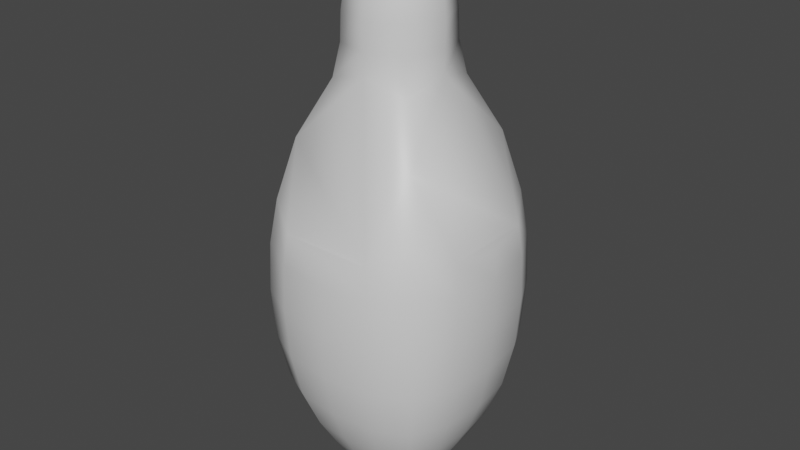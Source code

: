 # Source: BowlingPin.blend  (saved by Blender 2.90.8; exported with 4.5.12 LTS)
import bpy
from mathutils import Matrix  # noqa: F401  (used for matrix-valued properties, if any)

bpy.ops.wm.read_factory_settings(use_empty=True)
scene = bpy.context.scene
scene.name = 'Scene'

# ---- collections
col_collection = bpy.data.collections.new('Collection'); scene.collection.children.link(col_collection)

# ---- materials (node trees are filled in below, after node groups)
mat_material = bpy.data.materials.new('Material')
mat_material.alpha_threshold = 0.0
mat_material.use_transparent_shadow = False
mat_material.line_color = (0.0, 0.0, 0.0, 1.0)

# ---- material node trees
mat_material.use_nodes = True; mat_material.node_tree.nodes.clear()
_N = mat_material.node_tree.nodes; _L = mat_material.node_tree.links
n0 = _N.new('ShaderNodeOutputMaterial'); n0.name = 'Material Output'; n0.location = (300, 300)
n1 = _N.new('ShaderNodeBsdfPrincipled'); n1.name = 'Principled BSDF'; n1.location = (10, 300)
n1.distribution = 'GGX'
n1.subsurface_method = 'BURLEY'
n1.inputs[2].default_value = 0.4
n1.inputs[3].default_value = 1.45
n1.inputs[27].default_value = (0.0, 0.0, 0.0, 1.0)
n1.inputs[28].default_value = 1.0
_L.new(n1.outputs[0], n0.inputs[0])
n0.is_active_output = True

# ---- world
world_world = bpy.data.worlds.new('World'); scene.world = world_world
world_world.use_nodes = True; world_world.node_tree.nodes.clear()
_N = world_world.node_tree.nodes; _L = world_world.node_tree.links
n0 = _N.new('ShaderNodeOutputWorld'); n0.name = 'World Output'; n0.location = (300, 300)
n1 = _N.new('ShaderNodeBackground'); n1.name = 'Background'; n1.location = (10, 300)
n1.inputs[0].default_value = (0.05088, 0.05088, 0.05088, 1.0)
_L.new(n1.outputs[0], n0.inputs[0])
n0.is_active_output = True
world_world.color = (0.05088, 0.05088, 0.05088)
world_world.use_sun_shadow = False
world_world.sun_shadow_jitter_overblur = 0.0

# ---- meshes
me_cube = bpy.data.meshes.new('Cube')
me_cube.from_pydata([(0.7369, 0.7369, 0.8747), (0.7123, 0.7123, -0.9129), (0.7369, -0.7369, 0.8747), (0.7123, -0.7123, -0.9129), (-0.7369, 0.7369, 0.8747), (-0.7123, 0.7123, -0.9129), (-0.7369, -0.7369, 0.8747), (-0.7123, -0.7123, -0.9129), (0.3849, 0.3849, 1.936), (0.3849, -0.3849, 1.936), (-0.3849, 0.3849, 1.936), (-0.3849, -0.3849, 1.936), (0.3297, 0.3297, 2.488), (0.3297, -0.3297, 2.488), (-0.3297, 0.3297, 2.488), (-0.3297, -0.3297, 2.488), (0.2536, 0.2536, 2.922), (0.2536, -0.2536, 2.922), (-0.2536, 0.2536, 2.922), (-0.2536, -0.2536, 2.922), (0.1336, 0.1336, 3.123), (0.1336, -0.1336, 3.123), (-0.1336, 0.1336, 3.123), (-0.1336, -0.1336, 3.123), (-0.9024, 0.0, -0.913), (0.0, 0.9024, -0.913), (0.8075, 0.8075, -0.00299), (-0.8075, -0.8075, -0.00299), (0.8075, -0.8075, -0.00299), (-0.8075, 0.8075, -0.00299), (0.0, -0.9893, 0.6747), (0.9893, 0.0, 0.6747), (0.0, -0.9024, -0.913), (-0.9893, 0.0, 0.6747), (0.0, 0.9893, 0.6747), (0.9024, 0.0, -0.913), (0.0, 1.026, -0.0105), (1.026, 0.0, -0.0105), (0.3312, 0.3312, -1.818), (-1.026, 0.0, -0.0105), (0.0, -1.026, -0.0105), (0.4839, 0.4839, -1.535), (0.4839, -0.4839, -1.535), (-0.4839, 0.4839, -1.535), (-0.4839, -0.4839, -1.535), (-0.6119, 0.0, -1.535), (0.0, 0.6119, -1.535), (0.0, -0.6119, -1.535), (0.6119, 0.0, -1.535), (0.2473, 0.2473, -1.934), (0.3312, -0.3312, -1.818), (-0.3312, 0.3312, -1.818), (-0.3312, -0.3312, -1.818), (-0.4189, 9.313e-10, -1.818), (0.0, 0.4189, -1.818), (-2.794e-09, -0.4189, -1.818), (0.4189, -1.863e-09, -1.818), (0.2047, 0.2047, -1.981), (0.2473, -0.2473, -1.934), (-0.2473, 0.2473, -1.934), (-0.2473, -0.2473, -1.934), (-0.3111, 0.0, -1.934), (1.863e-09, 0.3111, -1.934), (1.863e-09, -0.3111, -1.934), (0.3111, 0.0, -1.934), (0.2047, -0.2047, -1.981), (-0.2047, 0.2047, -1.981), (-0.2047, -0.2047, -1.981), (-0.2241, 0.0, -1.984), (2.678e-09, 0.2241, -1.984), (1.863e-09, -0.2241, -1.984), (0.2241, 2.503e-09, -1.984), (4.657e-10, 6.403e-10, -1.994), (-0.8641, -0.4049, -0.913), (-0.4049, 0.8641, -0.913), (0.783, 0.783, -0.4777), (-0.7914, -0.7914, 0.4599), (0.783, -0.783, -0.4777), (-0.783, 0.783, -0.4777), (-0.4257, -0.9349, 0.7139), (0.9349, -0.4257, 0.7139), (0.4049, -0.8641, -0.913), (-0.9349, 0.4257, 0.7139), (0.4257, 0.9349, 0.7139), (0.8641, 0.4049, -0.913), (0.0, -0.4501, 2.038), (0.4501, 1.242e-09, 2.038), (-0.4501, 0.0, 2.038), (-1.242e-09, 0.4501, 2.038), (0.6079, -0.6079, 1.43), (-0.6079, -0.6079, 1.43), (-0.6079, 0.6079, 1.43), (0.6079, 0.6079, 1.43), (0.0, -0.4553, 2.491), (0.4553, 0.0, 2.491), (-0.4553, 0.0, 2.491), (0.0, 0.4553, 2.491), (-0.337, 0.337, 2.229), (0.337, 0.337, 2.229), (0.337, -0.337, 2.229), (-0.337, -0.337, 2.229), (0.0, -0.3508, 2.923), (0.3508, 3.725e-09, 2.923), (-0.3508, 0.0, 2.923), (3.725e-09, 0.3508, 2.923), (-0.3042, -0.3042, 2.726), (-0.3042, 0.3042, 2.726), (0.3042, -0.3042, 2.726), (0.3042, 0.3042, 2.726), (0.0, -0.1519, 3.13), (0.1519, 0.0, 3.13), (-0.1519, 0.0, 3.13), (0.0, 0.1519, 3.13), (0.191, -0.191, 3.056), (-0.191, -0.191, 3.056), (-0.191, 0.191, 3.056), (0.191, 0.191, 3.056), (-0.8641, 0.4049, -0.913), (0.4049, 0.8641, -0.913), (0.7914, 0.7914, 0.4599), (-0.783, -0.783, -0.4777), (0.7914, -0.7914, 0.4599), (-0.7914, 0.7914, 0.4599), (0.4257, -0.9349, 0.7139), (0.9349, 0.4257, 0.7139), (-0.4049, -0.8641, -0.913), (-0.9349, -0.4257, 0.7139), (-0.4257, 0.9349, 0.7139), (0.8641, -0.4049, -0.913), (0.4593, 0.9815, -0.008311), (-0.4593, 0.9815, -0.008311), (0.0, 0.9924, -0.4786), (0.0, 1.017, 0.4166), (0.9815, -0.4593, -0.008311), (0.9815, 0.4593, -0.008311), (0.9924, 0.0, -0.4786), (1.017, 0.0, 0.4166), (-0.7604, 0.0, -1.27), (-0.6007, 0.6007, -1.27), (0.7604, 0.0, -1.27), (0.6007, -0.6007, -1.27), (-0.9815, 0.4593, -0.008311), (-0.9815, -0.4593, -0.008311), (-0.9924, 0.0, -0.4786), (-1.017, 0.0, 0.4166), (-0.4593, -0.9815, -0.008311), (0.4593, -0.9815, -0.008311), (0.0, -0.9924, -0.4786), (0.0, -1.017, 0.4166), (-0.5863, -0.2752, -1.535), (-0.2752, 0.5863, -1.535), (0.2752, -0.5863, -1.535), (0.5863, 0.2752, -1.535), (-0.5863, 0.2752, -1.535), (0.2752, 0.5863, -1.535), (-0.2752, -0.5863, -1.535), (0.5863, -0.2752, -1.535), (0.0, 0.4991, -1.709), (0.3947, 0.3947, -1.709), (0.4991, 0.0, -1.709), (0.3947, -0.3947, -1.709), (-0.6007, -0.6007, -1.27), (0.6007, 0.6007, -1.27), (0.0, 0.7604, -1.27), (0.0, -0.7604, -1.27), (-0.4014, -0.1883, -1.818), (-0.1883, 0.4014, -1.818), (0.1883, -0.4014, -1.818), (0.4014, 0.1883, -1.818), (-0.4014, 0.1883, -1.818), (0.1883, 0.4014, -1.818), (-0.1883, -0.4014, -1.818), (0.4014, -0.1883, -1.818), (-0.2825, -0.2825, -1.888), (-0.3571, 0.0, -1.888), (0.2825, -0.2825, -1.888), (0.0, -0.3571, -1.888), (-0.3947, 0.3947, -1.709), (-0.3947, -0.3947, -1.709), (0.0, -0.4991, -1.709), (-0.4991, 0.0, -1.709), (-0.2984, -0.141, -1.934), (-0.141, 0.2984, -1.934), (0.141, -0.2984, -1.934), (0.2984, 0.141, -1.934), (-0.2984, 0.141, -1.934), (0.141, 0.2984, -1.934), (-0.141, -0.2984, -1.934), (0.2984, -0.141, -1.934), (-0.276, 1.863e-09, -1.965), (-0.225, 0.225, -1.965), (3.492e-09, -0.276, -1.965), (-0.225, -0.225, -1.965), (0.3571, 0.0, -1.888), (0.2825, 0.2825, -1.888), (0.0, 0.3571, -1.888), (-0.2825, 0.2825, -1.888), (-0.2198, -0.1242, -1.983), (-0.1242, 0.2198, -1.983), (0.1242, -0.2198, -1.983), (0.2198, 0.1242, -1.983), (-0.2198, 0.1242, -1.983), (0.1242, 0.2198, -1.983), (-0.1242, -0.2198, -1.983), (0.2198, -0.1242, -1.983), (2.328e-10, -0.1276, -1.992), (2.328e-10, 0.1276, -1.992), (-0.1276, 2.328e-10, -1.992), (0.1276, 1.63e-09, -1.992), (0.225, -0.225, -1.965), (0.276, 0.0, -1.965), (0.225, 0.225, -1.965), (3.492e-09, 0.276, -1.965), (-0.1301, 0.266, -1.965), (0.266, 0.1301, -1.965), (0.1301, 0.266, -1.965), (0.266, -0.1301, -1.965), (0.1266, 0.1266, -1.99), (-0.1266, 0.1266, -1.99), (-0.1266, -0.1266, -1.99), (0.1266, -0.1266, -1.99), (-0.3422, 0.1607, -1.888), (-0.1607, -0.3422, -1.888), (-0.1607, 0.3422, -1.888), (0.3422, 0.1607, -1.888), (-0.1301, -0.266, -1.965), (-0.266, 0.1301, -1.965), (0.1301, -0.266, -1.965), (-0.266, -0.1301, -1.965), (-0.4782, -0.2244, -1.709), (0.2244, -0.4782, -1.709), (-0.4782, 0.2244, -1.709), (-0.2244, -0.4782, -1.709), (0.1607, -0.3422, -1.888), (-0.3422, -0.1607, -1.888), (0.3422, -0.1607, -1.888), (0.1607, 0.3422, -1.888), (0.3415, -0.7284, -1.27), (-0.3415, -0.7284, -1.27), (-0.3415, 0.7284, -1.27), (0.3415, 0.7284, -1.27), (0.4782, -0.2244, -1.709), (0.2244, 0.4782, -1.709), (0.4782, 0.2244, -1.709), (-0.2244, 0.4782, -1.709), (0.4509, -0.9698, 0.4283), (0.4452, -0.9501, -0.4784), (-0.4452, -0.9501, -0.4784), (-0.9698, -0.4509, 0.4283), (-0.9501, -0.4452, -0.4784), (-0.9501, 0.4452, -0.4784), (0.7284, -0.3415, -1.27), (-0.7284, 0.3415, -1.27), (-0.7284, -0.3415, -1.27), (0.9698, 0.4509, 0.4283), (0.9501, 0.4452, -0.4784), (0.9501, -0.4452, -0.4784), (-0.4509, 0.9698, 0.4283), (-0.4452, 0.9501, -0.4784), (0.4452, 0.9501, -0.4784), (-0.2582, 0.0, 3.058), (0.2582, 0.0, 3.058), (0.0, 0.2582, 3.058), (0.0, 0.0, 3.147), (0.4219, 0.0, 2.726), (0.0, 0.4219, 2.726), (0.0, -0.4219, 2.726), (0.0, -0.2582, 3.058), (0.0, -0.4525, 2.246), (-0.4525, 0.0, 2.246), (0.4525, 0.0, 2.246), (-0.4219, 0.0, 2.726), (0.0, 0.4525, 2.246), (0.4509, 0.9698, 0.4283), (0.9698, -0.4509, 0.4283), (0.7284, 0.3415, -1.27), (-0.9698, 0.4509, 0.4283), (-0.4509, -0.9698, 0.4283)], [], [(6, 79, 30, 123, 2, 89, 9, 85, 11, 90), (277, 79, 6, 76), (276, 82, 4, 122), (275, 139, 48, 152), (274, 80, 2, 121), (273, 83, 0, 119), (272, 97, 14, 96), (4, 82, 33, 126, 6, 90, 11, 87, 10, 91), (2, 80, 31, 124, 0, 92, 8, 86, 9, 89), (0, 83, 34, 127, 4, 91, 10, 88, 8, 92), (271, 105, 19, 103), (270, 98, 12, 94), (269, 100, 15, 95), (268, 99, 13, 93), (267, 113, 21, 109), (266, 107, 17, 101), (265, 106, 18, 104), (264, 108, 16, 102), (263, 111, 23, 109), (262, 115, 22, 112), (261, 116, 20, 110), (260, 114, 23, 111), (259, 129, 26, 75), (258, 130, 36, 131), (257, 127, 34, 132), (256, 133, 28, 77), (255, 134, 37, 135), (254, 124, 31, 136), (253, 137, 45, 149), (252, 138, 43, 153), (251, 140, 42, 156), (250, 141, 29, 78), (249, 142, 39, 143), (248, 126, 33, 144), (247, 145, 27, 120), (246, 146, 40, 147), (245, 123, 30, 148), (244, 157, 54, 166), (243, 159, 56, 168), (242, 158, 38, 170), (241, 160, 50, 172), (240, 162, 41, 154), (239, 163, 46, 150), (238, 161, 44, 155), (237, 164, 47, 151), (236, 194, 49, 186), (235, 175, 58, 188), (234, 174, 61, 181), (233, 176, 63, 183), (232, 178, 52, 171), (231, 177, 51, 169), (230, 179, 55, 167), (229, 180, 53, 165), (228, 189, 68, 197), (227, 191, 70, 199), (226, 190, 66, 201), (225, 192, 67, 203), (224, 193, 64, 184), (223, 195, 62, 182), (222, 173, 60, 187), (221, 196, 59, 185), (220, 204, 65, 199), (219, 205, 70, 203), (218, 206, 72, 207), (217, 200, 71, 208), (216, 209, 65, 204), (215, 211, 57, 202), (214, 210, 71, 200), (213, 212, 69, 198), (190, 213, 198, 66), (59, 182, 213, 190), (182, 62, 212, 213), (211, 214, 200, 57), (49, 184, 214, 211), (184, 64, 210, 214), (212, 215, 202, 69), (62, 186, 215, 212), (186, 49, 211, 215), (210, 216, 204, 71), (64, 188, 216, 210), (188, 58, 209, 216), (206, 217, 208, 72), (69, 202, 217, 206), (202, 57, 200, 217), (201, 218, 207, 68), (66, 198, 218, 201), (198, 69, 206, 218), (197, 219, 203, 67), (68, 207, 219, 197), (207, 72, 205, 219), (205, 220, 199, 70), (72, 208, 220, 205), (208, 71, 204, 220), (174, 221, 185, 61), (53, 169, 221, 174), (169, 51, 196, 221), (176, 222, 187, 63), (55, 171, 222, 176), (171, 52, 173, 222), (196, 223, 182, 59), (51, 166, 223, 196), (166, 54, 195, 223), (194, 224, 184, 49), (38, 168, 224, 194), (168, 56, 193, 224), (191, 225, 203, 70), (63, 187, 225, 191), (187, 60, 192, 225), (189, 226, 201, 68), (61, 185, 226, 189), (185, 59, 190, 226), (209, 227, 199, 65), (58, 183, 227, 209), (183, 63, 191, 227), (192, 228, 197, 67), (60, 181, 228, 192), (181, 61, 189, 228), (178, 229, 165, 52), (44, 149, 229, 178), (149, 45, 180, 229), (160, 230, 167, 50), (42, 151, 230, 160), (151, 47, 179, 230), (180, 231, 169, 53), (45, 153, 231, 180), (153, 43, 177, 231), (179, 232, 171, 55), (47, 155, 232, 179), (155, 44, 178, 232), (175, 233, 183, 58), (50, 167, 233, 175), (167, 55, 176, 233), (173, 234, 181, 60), (52, 165, 234, 173), (165, 53, 174, 234), (193, 235, 188, 64), (56, 172, 235, 193), (172, 50, 175, 235), (195, 236, 186, 62), (54, 170, 236, 195), (170, 38, 194, 236), (140, 237, 151, 42), (3, 81, 237, 140), (81, 32, 164, 237), (164, 238, 155, 47), (32, 125, 238, 164), (125, 7, 161, 238), (138, 239, 150, 43), (5, 74, 239, 138), (74, 25, 163, 239), (163, 240, 154, 46), (25, 118, 240, 163), (118, 1, 162, 240), (159, 241, 172, 56), (48, 156, 241, 159), (156, 42, 160, 241), (157, 242, 170, 54), (46, 154, 242, 157), (154, 41, 158, 242), (158, 243, 168, 38), (41, 152, 243, 158), (152, 48, 159, 243), (177, 244, 166, 51), (43, 150, 244, 177), (150, 46, 157, 244), (146, 245, 148, 40), (28, 121, 245, 146), (121, 2, 123, 245), (81, 246, 147, 32), (3, 77, 246, 81), (77, 28, 146, 246), (125, 247, 120, 7), (32, 147, 247, 125), (147, 40, 145, 247), (142, 248, 144, 39), (27, 76, 248, 142), (76, 6, 126, 248), (73, 249, 143, 24), (7, 120, 249, 73), (120, 27, 142, 249), (117, 250, 78, 5), (24, 143, 250, 117), (143, 39, 141, 250), (139, 251, 156, 48), (35, 128, 251, 139), (128, 3, 140, 251), (137, 252, 153, 45), (24, 117, 252, 137), (117, 5, 138, 252), (161, 253, 149, 44), (7, 73, 253, 161), (73, 24, 137, 253), (134, 254, 136, 37), (26, 119, 254, 134), (119, 0, 124, 254), (84, 255, 135, 35), (1, 75, 255, 84), (75, 26, 134, 255), (128, 256, 77, 3), (35, 135, 256, 128), (135, 37, 133, 256), (130, 257, 132, 36), (29, 122, 257, 130), (122, 4, 127, 257), (74, 258, 131, 25), (5, 78, 258, 74), (78, 29, 130, 258), (118, 259, 75, 1), (25, 131, 259, 118), (131, 36, 129, 259), (115, 260, 111, 22), (18, 103, 260, 115), (103, 19, 114, 260), (113, 261, 110, 21), (17, 102, 261, 113), (102, 16, 116, 261), (116, 262, 112, 20), (16, 104, 262, 116), (104, 18, 115, 262), (110, 263, 109, 21), (20, 112, 263, 110), (112, 22, 111, 263), (107, 264, 102, 17), (13, 94, 264, 107), (94, 12, 108, 264), (108, 265, 104, 16), (12, 96, 265, 108), (96, 14, 106, 265), (105, 266, 101, 19), (15, 93, 266, 105), (93, 13, 107, 266), (114, 267, 109, 23), (19, 101, 267, 114), (101, 17, 113, 267), (100, 268, 93, 15), (11, 85, 268, 100), (85, 9, 99, 268), (97, 269, 95, 14), (10, 87, 269, 97), (87, 11, 100, 269), (99, 270, 94, 13), (9, 86, 270, 99), (86, 8, 98, 270), (106, 271, 103, 18), (14, 95, 271, 106), (95, 15, 105, 271), (98, 272, 96, 12), (8, 88, 272, 98), (88, 10, 97, 272), (129, 273, 119, 26), (36, 132, 273, 129), (132, 34, 83, 273), (133, 274, 121, 28), (37, 136, 274, 133), (136, 31, 80, 274), (162, 275, 152, 41), (1, 84, 275, 162), (84, 35, 139, 275), (141, 276, 122, 29), (39, 144, 276, 141), (144, 33, 82, 276), (145, 277, 76, 27), (40, 148, 277, 145), (148, 30, 79, 277)])
me_cube.polygons.foreach_set('use_smooth', [True] * 264)
_uv = me_cube.uv_layers.new(name='UVMap')
_uv.uv.foreach_set('vector', [0.625, 1.0, 0.625, 0.9375, 0.625, 0.875, 0.625, 0.8125, 0.625, 0.75, 0.625, 0.75, 0.625, 0.75, 0.625, 0.875, 0.625, 1.0, 0.625, 1.0, 0.5625, 0.9375, 0.625, 0.9375, 0.625, 1.0, 0.5625, 1.0, 0.5625, 0.1875, 0.625, 0.1875, 0.625, 0.25, 0.5625, 0.25, 0.375, 0.5625, 0.375, 0.625, 0.375, 0.625, 0.375, 0.5625, 0.5625, 0.6875, 0.625, 0.6875, 0.625, 0.75, 0.5625, 0.75, 0.5625, 0.4375, 0.625, 0.4375, 0.625, 0.5, 0.5625, 0.5, 0.625, 0.375, 0.625, 0.25, 0.625, 0.25, 0.625, 0.375, 0.625, 0.25, 0.625, 0.1875, 0.625, 0.125, 0.625, 0.0625, 0.625, 0.0, 0.625, 0.0, 0.625, 0.0, 0.625, 0.125, 0.625, 0.25, 0.625, 0.25, 0.625, 0.75, 0.625, 0.6875, 0.625, 0.625, 0.625, 0.5625, 0.625, 0.5, 0.625, 0.5, 0.625, 0.5, 0.625, 0.625, 0.625, 0.75, 0.625, 0.75, 0.625, 0.5, 0.625, 0.4375, 0.625, 0.375, 0.625, 0.3125, 0.625, 0.25, 0.625, 0.25, 0.625, 0.25, 0.625, 0.375, 0.625, 0.5, 0.625, 0.5, 0.625, 0.125, 0.625, 0.0, 0.625, 0.0, 0.625, 0.125, 0.625, 0.625, 0.625, 0.5, 0.625, 0.5, 0.625, 0.625, 0.625, 0.125, 0.625, 0.0, 0.625, 0.0, 0.625, 0.125, 0.625, 0.875, 0.625, 0.75, 0.625, 0.75, 0.625, 0.875, 0.625, 0.875, 0.625, 0.75, 0.625, 0.75, 0.625, 0.875, 0.625, 0.875, 0.625, 0.75, 0.625, 0.75, 0.625, 0.875, 0.625, 0.375, 0.625, 0.25, 0.625, 0.25, 0.625, 0.375, 0.625, 0.625, 0.625, 0.5, 0.625, 0.5, 0.625, 0.625, 0.75, 0.625, 0.875, 0.625, 0.875, 0.75, 0.75, 0.75, 0.625, 0.375, 0.625, 0.25, 0.625, 0.25, 0.625, 0.375, 0.625, 0.625, 0.625, 0.5, 0.625, 0.5, 0.625, 0.625, 0.625, 0.125, 0.625, 0.0, 0.625, 0.0, 0.625, 0.125, 0.4375, 0.4375, 0.5, 0.4375, 0.5, 0.5, 0.4375, 0.5, 0.4375, 0.3125, 0.5, 0.3125, 0.5, 0.375, 0.4375, 0.375, 0.5625, 0.3125, 0.625, 0.3125, 0.625, 0.375, 0.5625, 0.375, 0.4375, 0.6875, 0.5, 0.6875, 0.5, 0.75, 0.4375, 0.75, 0.4375, 0.5625, 0.5, 0.5625, 0.5, 0.625, 0.4375, 0.625, 0.5625, 0.5625, 0.625, 0.5625, 0.625, 0.625, 0.5625, 0.625, 0.375, 0.0625, 0.375, 0.125, 0.375, 0.125, 0.375, 0.0625, 0.375, 0.1875, 0.375, 0.25, 0.375, 0.25, 0.375, 0.1875, 0.375, 0.6875, 0.375, 0.75, 0.375, 0.75, 0.375, 0.6875, 0.4375, 0.1875, 0.5, 0.1875, 0.5, 0.25, 0.4375, 0.25, 0.4375, 0.0625, 0.5, 0.0625, 0.5, 0.125, 0.4375, 0.125, 0.5625, 0.0625, 0.625, 0.0625, 0.625, 0.125, 0.5625, 0.125, 0.4375, 0.9375, 0.5, 0.9375, 0.5, 1.0, 0.4375, 1.0, 0.4375, 0.8125, 0.5, 0.8125, 0.5, 0.875, 0.4375, 0.875, 0.5625, 0.8125, 0.625, 0.8125, 0.625, 0.875, 0.5625, 0.875, 0.375, 0.3125, 0.375, 0.375, 0.375, 0.375, 0.375, 0.3125, 0.375, 0.5625, 0.375, 0.625, 0.375, 0.625, 0.375, 0.5625, 0.375, 0.4375, 0.375, 0.5, 0.375, 0.5, 0.375, 0.4375, 0.375, 0.6875, 0.375, 0.75, 0.375, 0.75, 0.375, 0.6875, 0.375, 0.4375, 0.375, 0.5, 0.375, 0.5, 0.375, 0.4375, 0.375, 0.3125, 0.375, 0.375, 0.375, 0.375, 0.375, 0.3125, 0.375, 0.9375, 0.375, 1.0, 0.375, 1.0, 0.375, 0.9375, 0.375, 0.8125, 0.375, 0.875, 0.375, 0.875, 0.375, 0.8125, 0.375, 0.4375, 0.375, 0.5, 0.375, 0.5, 0.375, 0.4375, 0.375, 0.6875, 0.375, 0.75, 0.375, 0.75, 0.375, 0.6875, 0.375, 0.0625, 0.375, 0.125, 0.375, 0.125, 0.375, 0.0625, 0.375, 0.8125, 0.375, 0.875, 0.375, 0.875, 0.375, 0.8125, 0.375, 0.9375, 0.375, 1.0, 0.375, 1.0, 0.375, 0.9375, 0.375, 0.1875, 0.375, 0.25, 0.375, 0.25, 0.375, 0.1875, 0.375, 0.8125, 0.375, 0.875, 0.375, 0.875, 0.375, 0.8125, 0.375, 0.0625, 0.375, 0.125, 0.375, 0.125, 0.375, 0.0625, 0.375, 0.0625, 0.375, 0.125, 0.375, 0.125, 0.375, 0.0625, 0.375, 0.8125, 0.375, 0.875, 0.375, 0.875, 0.375, 0.8125, 0.375, 0.1875, 0.375, 0.25, 0.375, 0.25, 0.375, 0.1875, 0.375, 0.9375, 0.375, 1.0, 0.375, 1.0, 0.375, 0.9375, 0.375, 0.5625, 0.375, 0.625, 0.375, 0.625, 0.375, 0.5625, 0.375, 0.3125, 0.375, 0.375, 0.375, 0.375, 0.375, 0.3125, 0.375, 0.9375, 0.375, 1.0, 0.375, 1.0, 0.375, 0.9375, 0.375, 0.1875, 0.375, 0.25, 0.375, 0.25, 0.375, 0.1875, 0.3125, 0.6875, 0.375, 0.6875, 0.375, 0.75, 0.3125, 0.75, 0.1875, 0.6875, 0.25, 0.6875, 0.25, 0.75, 0.1875, 0.75, 0.1875, 0.5625, 0.25, 0.5625, 0.25, 0.625, 0.1875, 0.625, 0.3125, 0.5625, 0.375, 0.5625, 0.375, 0.625, 0.3125, 0.625, 0.375, 0.6875, 0.375, 0.75, 0.375, 0.75, 0.375, 0.6875, 0.375, 0.4375, 0.375, 0.5, 0.375, 0.5, 0.375, 0.4375, 0.375, 0.5625, 0.375, 0.625, 0.375, 0.625, 0.375, 0.5625, 0.375, 0.3125, 0.375, 0.375, 0.375, 0.375, 0.375, 0.3125, 0.375, 0.25, 0.375, 0.3125, 0.375, 0.3125, 0.375, 0.25, 0.375, 0.25, 0.375, 0.3125, 0.375, 0.3125, 0.375, 0.25, 0.375, 0.3125, 0.375, 0.375, 0.375, 0.375, 0.375, 0.3125, 0.375, 0.5, 0.375, 0.5625, 0.375, 0.5625, 0.375, 0.5, 0.375, 0.5, 0.375, 0.5625, 0.375, 0.5625, 0.375, 0.5, 0.375, 0.5625, 0.375, 0.625, 0.375, 0.625, 0.375, 0.5625, 0.375, 0.375, 0.375, 0.4375, 0.375, 0.4375, 0.375, 0.375, 0.375, 0.375, 0.375, 0.4375, 0.375, 0.4375, 0.375, 0.375, 0.375, 0.4375, 0.375, 0.5, 0.375, 0.5, 0.375, 0.4375, 0.375, 0.625, 0.375, 0.6875, 0.375, 0.6875, 0.375, 0.625, 0.375, 0.625, 0.375, 0.6875, 0.375, 0.6875, 0.375, 0.625, 0.375, 0.6875, 0.375, 0.75, 0.375, 0.75, 0.375, 0.6875, 0.25, 0.5625, 0.3125, 0.5625, 0.3125, 0.625, 0.25, 0.625, 0.25, 0.5, 0.3125, 0.5, 0.3125, 0.5625, 0.25, 0.5625, 0.3125, 0.5, 0.375, 0.5, 0.375, 0.5625, 0.3125, 0.5625, 0.125, 0.5625, 0.1875, 0.5625, 0.1875, 0.625, 0.125, 0.625, 0.125, 0.5, 0.1875, 0.5, 0.1875, 0.5625, 0.125, 0.5625, 0.1875, 0.5, 0.25, 0.5, 0.25, 0.5625, 0.1875, 0.5625, 0.125, 0.6875, 0.1875, 0.6875, 0.1875, 0.75, 0.125, 0.75, 0.125, 0.625, 0.1875, 0.625, 0.1875, 0.6875, 0.125, 0.6875, 0.1875, 0.625, 0.25, 0.625, 0.25, 0.6875, 0.1875, 0.6875, 0.25, 0.6875, 0.3125, 0.6875, 0.3125, 0.75, 0.25, 0.75, 0.25, 0.625, 0.3125, 0.625, 0.3125, 0.6875, 0.25, 0.6875, 0.3125, 0.625, 0.375, 0.625, 0.375, 0.6875, 0.3125, 0.6875, 0.375, 0.125, 0.375, 0.1875, 0.375, 0.1875, 0.375, 0.125, 0.375, 0.125, 0.375, 0.1875, 0.375, 0.1875, 0.375, 0.125, 0.375, 0.1875, 0.375, 0.25, 0.375, 0.25, 0.375, 0.1875, 0.375, 0.875, 0.375, 0.9375, 0.375, 0.9375, 0.375, 0.875, 0.375, 0.875, 0.375, 0.9375, 0.375, 0.9375, 0.375, 0.875, 0.375, 0.9375, 0.375, 1.0, 0.375, 1.0, 0.375, 0.9375, 0.375, 0.25, 0.375, 0.3125, 0.375, 0.3125, 0.375, 0.25, 0.375, 0.25, 0.375, 0.3125, 0.375, 0.3125, 0.375, 0.25, 0.375, 0.3125, 0.375, 0.375, 0.375, 0.375, 0.375, 0.3125, 0.375, 0.5, 0.375, 0.5625, 0.375, 0.5625, 0.375, 0.5, 0.375, 0.5, 0.375, 0.5625, 0.375, 0.5625, 0.375, 0.5, 0.375, 0.5625, 0.375, 0.625, 0.375, 0.625, 0.375, 0.5625, 0.375, 0.875, 0.375, 0.9375, 0.375, 0.9375, 0.375, 0.875, 0.375, 0.875, 0.375, 0.9375, 0.375, 0.9375, 0.375, 0.875, 0.375, 0.9375, 0.375, 1.0, 0.375, 1.0, 0.375, 0.9375, 0.375, 0.125, 0.375, 0.1875, 0.375, 0.1875, 0.375, 0.125, 0.375, 0.125, 0.375, 0.1875, 0.375, 0.1875, 0.375, 0.125, 0.375, 0.1875, 0.375, 0.25, 0.375, 0.25, 0.375, 0.1875, 0.375, 0.75, 0.375, 0.8125, 0.375, 0.8125, 0.375, 0.75, 0.375, 0.75, 0.375, 0.8125, 0.375, 0.8125, 0.375, 0.75, 0.375, 0.8125, 0.375, 0.875, 0.375, 0.875, 0.375, 0.8125, 0.375, 0.0, 0.375, 0.0625, 0.375, 0.0625, 0.375, 0.0, 0.375, 0.0, 0.375, 0.0625, 0.375, 0.0625, 0.375, 0.0, 0.375, 0.0625, 0.375, 0.125, 0.375, 0.125, 0.375, 0.0625, 0.375, 0.0, 0.375, 0.0625, 0.375, 0.0625, 0.375, 0.0, 0.375, 0.0, 0.375, 0.0625, 0.375, 0.0625, 0.375, 0.0, 0.375, 0.0625, 0.375, 0.125, 0.375, 0.125, 0.375, 0.0625, 0.375, 0.75, 0.375, 0.8125, 0.375, 0.8125, 0.375, 0.75, 0.375, 0.75, 0.375, 0.8125, 0.375, 0.8125, 0.375, 0.75, 0.375, 0.8125, 0.375, 0.875, 0.375, 0.875, 0.375, 0.8125, 0.375, 0.125, 0.375, 0.1875, 0.375, 0.1875, 0.375, 0.125, 0.375, 0.125, 0.375, 0.1875, 0.375, 0.1875, 0.375, 0.125, 0.375, 0.1875, 0.375, 0.25, 0.375, 0.25, 0.375, 0.1875, 0.375, 0.875, 0.375, 0.9375, 0.375, 0.9375, 0.375, 0.875, 0.375, 0.875, 0.375, 0.9375, 0.375, 0.9375, 0.375, 0.875, 0.375, 0.9375, 0.375, 1.0, 0.375, 1.0, 0.375, 0.9375, 0.375, 0.75, 0.375, 0.8125, 0.375, 0.8125, 0.375, 0.75, 0.375, 0.75, 0.375, 0.8125, 0.375, 0.8125, 0.375, 0.75, 0.375, 0.8125, 0.375, 0.875, 0.375, 0.875, 0.375, 0.8125, 0.375, 0.0, 0.375, 0.0625, 0.375, 0.0625, 0.375, 0.0, 0.375, 0.0, 0.375, 0.0625, 0.375, 0.0625, 0.375, 0.0, 0.375, 0.0625, 0.375, 0.125, 0.375, 0.125, 0.375, 0.0625, 0.375, 0.625, 0.375, 0.6875, 0.375, 0.6875, 0.375, 0.625, 0.375, 0.625, 0.375, 0.6875, 0.375, 0.6875, 0.375, 0.625, 0.375, 0.6875, 0.375, 0.75, 0.375, 0.75, 0.375, 0.6875, 0.375, 0.375, 0.375, 0.4375, 0.375, 0.4375, 0.375, 0.375, 0.375, 0.375, 0.375, 0.4375, 0.375, 0.4375, 0.375, 0.375, 0.375, 0.4375, 0.375, 0.5, 0.375, 0.5, 0.375, 0.4375, 0.375, 0.75, 0.375, 0.8125, 0.375, 0.8125, 0.375, 0.75, 0.375, 0.75, 0.375, 0.8125, 0.375, 0.8125, 0.375, 0.75, 0.375, 0.8125, 0.375, 0.875, 0.375, 0.875, 0.375, 0.8125, 0.375, 0.875, 0.375, 0.9375, 0.375, 0.9375, 0.375, 0.875, 0.375, 0.875, 0.375, 0.9375, 0.375, 0.9375, 0.375, 0.875, 0.375, 0.9375, 0.375, 1.0, 0.375, 1.0, 0.375, 0.9375, 0.375, 0.25, 0.375, 0.3125, 0.375, 0.3125, 0.375, 0.25, 0.375, 0.25, 0.375, 0.3125, 0.375, 0.3125, 0.375, 0.25, 0.375, 0.3125, 0.375, 0.375, 0.375, 0.375, 0.375, 0.3125, 0.375, 0.375, 0.375, 0.4375, 0.375, 0.4375, 0.375, 0.375, 0.375, 0.375, 0.375, 0.4375, 0.375, 0.4375, 0.375, 0.375, 0.375, 0.4375, 0.375, 0.5, 0.375, 0.5, 0.375, 0.4375, 0.375, 0.625, 0.375, 0.6875, 0.375, 0.6875, 0.375, 0.625, 0.375, 0.625, 0.375, 0.6875, 0.375, 0.6875, 0.375, 0.625, 0.375, 0.6875, 0.375, 0.75, 0.375, 0.75, 0.375, 0.6875, 0.375, 0.375, 0.375, 0.4375, 0.375, 0.4375, 0.375, 0.375, 0.375, 0.375, 0.375, 0.4375, 0.375, 0.4375, 0.375, 0.375, 0.375, 0.4375, 0.375, 0.5, 0.375, 0.5, 0.375, 0.4375, 0.375, 0.5, 0.375, 0.5625, 0.375, 0.5625, 0.375, 0.5, 0.375, 0.5, 0.375, 0.5625, 0.375, 0.5625, 0.375, 0.5, 0.375, 0.5625, 0.375, 0.625, 0.375, 0.625, 0.375, 0.5625, 0.375, 0.25, 0.375, 0.3125, 0.375, 0.3125, 0.375, 0.25, 0.375, 0.25, 0.375, 0.3125, 0.375, 0.3125, 0.375, 0.25, 0.375, 0.3125, 0.375, 0.375, 0.375, 0.375, 0.375, 0.3125, 0.5, 0.8125, 0.5625, 0.8125, 0.5625, 0.875, 0.5, 0.875, 0.5, 0.75, 0.5625, 0.75, 0.5625, 0.8125, 0.5, 0.8125, 0.5625, 0.75, 0.625, 0.75, 0.625, 0.8125, 0.5625, 0.8125, 0.375, 0.8125, 0.4375, 0.8125, 0.4375, 0.875, 0.375, 0.875, 0.375, 0.75, 0.4375, 0.75, 0.4375, 0.8125, 0.375, 0.8125, 0.4375, 0.75, 0.5, 0.75, 0.5, 0.8125, 0.4375, 0.8125, 0.375, 0.9375, 0.4375, 0.9375, 0.4375, 1.0, 0.375, 1.0, 0.375, 0.875, 0.4375, 0.875, 0.4375, 0.9375, 0.375, 0.9375, 0.4375, 0.875, 0.5, 0.875, 0.5, 0.9375, 0.4375, 0.9375, 0.5, 0.0625, 0.5625, 0.0625, 0.5625, 0.125, 0.5, 0.125, 0.5, 0.0, 0.5625, 0.0, 0.5625, 0.0625, 0.5, 0.0625, 0.5625, 0.0, 0.625, 0.0, 0.625, 0.0625, 0.5625, 0.0625, 0.375, 0.0625, 0.4375, 0.0625, 0.4375, 0.125, 0.375, 0.125, 0.375, 0.0, 0.4375, 0.0, 0.4375, 0.0625, 0.375, 0.0625, 0.4375, 0.0, 0.5, 0.0, 0.5, 0.0625, 0.4375, 0.0625, 0.375, 0.1875, 0.4375, 0.1875, 0.4375, 0.25, 0.375, 0.25, 0.375, 0.125, 0.4375, 0.125, 0.4375, 0.1875, 0.375, 0.1875, 0.4375, 0.125, 0.5, 0.125, 0.5, 0.1875, 0.4375, 0.1875, 0.375, 0.625, 0.375, 0.6875, 0.375, 0.6875, 0.375, 0.625, 0.375, 0.625, 0.375, 0.6875, 0.375, 0.6875, 0.375, 0.625, 0.375, 0.6875, 0.375, 0.75, 0.375, 0.75, 0.375, 0.6875, 0.375, 0.125, 0.375, 0.1875, 0.375, 0.1875, 0.375, 0.125, 0.375, 0.125, 0.375, 0.1875, 0.375, 0.1875, 0.375, 0.125, 0.375, 0.1875, 0.375, 0.25, 0.375, 0.25, 0.375, 0.1875, 0.375, 0.0, 0.375, 0.0625, 0.375, 0.0625, 0.375, 0.0, 0.375, 0.0, 0.375, 0.0625, 0.375, 0.0625, 0.375, 0.0, 0.375, 0.0625, 0.375, 0.125, 0.375, 0.125, 0.375, 0.0625, 0.5, 0.5625, 0.5625, 0.5625, 0.5625, 0.625, 0.5, 0.625, 0.5, 0.5, 0.5625, 0.5, 0.5625, 0.5625, 0.5, 0.5625, 0.5625, 0.5, 0.625, 0.5, 0.625, 0.5625, 0.5625, 0.5625, 0.375, 0.5625, 0.4375, 0.5625, 0.4375, 0.625, 0.375, 0.625, 0.375, 0.5, 0.4375, 0.5, 0.4375, 0.5625, 0.375, 0.5625, 0.4375, 0.5, 0.5, 0.5, 0.5, 0.5625, 0.4375, 0.5625, 0.375, 0.6875, 0.4375, 0.6875, 0.4375, 0.75, 0.375, 0.75, 0.375, 0.625, 0.4375, 0.625, 0.4375, 0.6875, 0.375, 0.6875, 0.4375, 0.625, 0.5, 0.625, 0.5, 0.6875, 0.4375, 0.6875, 0.5, 0.3125, 0.5625, 0.3125, 0.5625, 0.375, 0.5, 0.375, 0.5, 0.25, 0.5625, 0.25, 0.5625, 0.3125, 0.5, 0.3125, 0.5625, 0.25, 0.625, 0.25, 0.625, 0.3125, 0.5625, 0.3125, 0.375, 0.3125, 0.4375, 0.3125, 0.4375, 0.375, 0.375, 0.375, 0.375, 0.25, 0.4375, 0.25, 0.4375, 0.3125, 0.375, 0.3125, 0.4375, 0.25, 0.5, 0.25, 0.5, 0.3125, 0.4375, 0.3125, 0.375, 0.4375, 0.4375, 0.4375, 0.4375, 0.5, 0.375, 0.5, 0.375, 0.375, 0.4375, 0.375, 0.4375, 0.4375, 0.375, 0.4375, 0.4375, 0.375, 0.5, 0.375, 0.5, 0.4375, 0.4375, 0.4375, 0.625, 0.25, 0.625, 0.125, 0.625, 0.125, 0.625, 0.25, 0.625, 0.25, 0.625, 0.125, 0.625, 0.125, 0.625, 0.25, 0.625, 0.125, 0.625, 0.0, 0.625, 0.0, 0.625, 0.125, 0.625, 0.75, 0.625, 0.625, 0.625, 0.625, 0.625, 0.75, 0.625, 0.75, 0.625, 0.625, 0.625, 0.625, 0.625, 0.75, 0.625, 0.625, 0.625, 0.5, 0.625, 0.5, 0.625, 0.625, 0.625, 0.5, 0.625, 0.375, 0.625, 0.375, 0.625, 0.5, 0.625, 0.5, 0.625, 0.375, 0.625, 0.375, 0.625, 0.5, 0.625, 0.375, 0.625, 0.25, 0.625, 0.25, 0.625, 0.375, 0.625, 0.625, 0.75, 0.625, 0.75, 0.75, 0.625, 0.75, 0.625, 0.5, 0.75, 0.5, 0.75, 0.625, 0.625, 0.625, 0.75, 0.5, 0.875, 0.5, 0.875, 0.625, 0.75, 0.625, 0.625, 0.75, 0.625, 0.625, 0.625, 0.625, 0.625, 0.75, 0.625, 0.75, 0.625, 0.625, 0.625, 0.625, 0.625, 0.75, 0.625, 0.625, 0.625, 0.5, 0.625, 0.5, 0.625, 0.625, 0.625, 0.5, 0.625, 0.375, 0.625, 0.375, 0.625, 0.5, 0.625, 0.5, 0.625, 0.375, 0.625, 0.375, 0.625, 0.5, 0.625, 0.375, 0.625, 0.25, 0.625, 0.25, 0.625, 0.375, 0.625, 1.0, 0.625, 0.875, 0.625, 0.875, 0.625, 1.0, 0.625, 1.0, 0.625, 0.875, 0.625, 0.875, 0.625, 1.0, 0.625, 0.875, 0.625, 0.75, 0.625, 0.75, 0.625, 0.875, 0.625, 1.0, 0.625, 0.875, 0.625, 0.875, 0.625, 1.0, 0.625, 1.0, 0.625, 0.875, 0.625, 0.875, 0.625, 1.0, 0.625, 0.875, 0.625, 0.75, 0.625, 0.75, 0.625, 0.875, 0.625, 1.0, 0.625, 0.875, 0.625, 0.875, 0.625, 1.0, 0.625, 1.0, 0.625, 0.875, 0.625, 0.875, 0.625, 1.0, 0.625, 0.875, 0.625, 0.75, 0.625, 0.75, 0.625, 0.875, 0.625, 0.25, 0.625, 0.125, 0.625, 0.125, 0.625, 0.25, 0.625, 0.25, 0.625, 0.125, 0.625, 0.125, 0.625, 0.25, 0.625, 0.125, 0.625, 0.0, 0.625, 0.0, 0.625, 0.125, 0.625, 0.75, 0.625, 0.625, 0.625, 0.625, 0.625, 0.75, 0.625, 0.75, 0.625, 0.625, 0.625, 0.625, 0.625, 0.75, 0.625, 0.625, 0.625, 0.5, 0.625, 0.5, 0.625, 0.625, 0.625, 0.25, 0.625, 0.125, 0.625, 0.125, 0.625, 0.25, 0.625, 0.25, 0.625, 0.125, 0.625, 0.125, 0.625, 0.25, 0.625, 0.125, 0.625, 0.0, 0.625, 0.0, 0.625, 0.125, 0.625, 0.5, 0.625, 0.375, 0.625, 0.375, 0.625, 0.5, 0.625, 0.5, 0.625, 0.375, 0.625, 0.375, 0.625, 0.5, 0.625, 0.375, 0.625, 0.25, 0.625, 0.25, 0.625, 0.375, 0.5, 0.4375, 0.5625, 0.4375, 0.5625, 0.5, 0.5, 0.5, 0.5, 0.375, 0.5625, 0.375, 0.5625, 0.4375, 0.5, 0.4375, 0.5625, 0.375, 0.625, 0.375, 0.625, 0.4375, 0.5625, 0.4375, 0.5, 0.6875, 0.5625, 0.6875, 0.5625, 0.75, 0.5, 0.75, 0.5, 0.625, 0.5625, 0.625, 0.5625, 0.6875, 0.5, 0.6875, 0.5625, 0.625, 0.625, 0.625, 0.625, 0.6875, 0.5625, 0.6875, 0.375, 0.5, 0.375, 0.5625, 0.375, 0.5625, 0.375, 0.5, 0.375, 0.5, 0.375, 0.5625, 0.375, 0.5625, 0.375, 0.5, 0.375, 0.5625, 0.375, 0.625, 0.375, 0.625, 0.375, 0.5625, 0.5, 0.1875, 0.5625, 0.1875, 0.5625, 0.25, 0.5, 0.25, 0.5, 0.125, 0.5625, 0.125, 0.5625, 0.1875, 0.5, 0.1875, 0.5625, 0.125, 0.625, 0.125, 0.625, 0.1875, 0.5625, 0.1875, 0.5, 0.9375, 0.5625, 0.9375, 0.5625, 1.0, 0.5, 1.0, 0.5, 0.875, 0.5625, 0.875, 0.5625, 0.9375, 0.5, 0.9375, 0.5625, 0.875, 0.625, 0.875, 0.625, 0.9375, 0.5625, 0.9375])
me_cube.materials.append(mat_material)
me_cube.use_remesh_preserve_volume = False
me_cube.use_remesh_preserve_attributes = False
me_cube.use_mirror_vertex_groups = False
me_cube.update()

# ---- objects
ob_pin = bpy.data.objects.new('Pin', me_cube)

# ---- transforms, parenting, visibility, modifiers, constraints
ob_pin.location = (0.0, 0.0, 0.0)
ob_pin.lock_rotations_4d = False
ob_pin.empty_display_type = 'ARROWS'
ob_pin.lineart.crease_threshold = 0.0

# ---- collection membership
col_collection.objects.link(ob_pin)

# ---- scene / render settings (as saved in the file)
scene.frame_start = 1; scene.frame_end = 250; scene.frame_set(1)
scene.render.engine = 'BLENDER_EEVEE_NEXT'
scene.cycles.use_denoising = False
scene.cycles.samples = 128
scene.cycles.sampling_pattern = 'TABULATED_SOBOL'
scene.cycles.use_adaptive_sampling = False
scene.cycles.use_light_tree = False
scene.view_settings.view_transform = 'Filmic'
bpy.context.view_layer.update()

# ---- added for rendering (the .blend has no active camera and no usable light): camera, sun
cam_auto = bpy.data.cameras.new('AutoCamera')
cam_auto.lens = 50.0
cam_auto.sensor_width = 36.0
cam_auto.clip_end = 1000.0
ob_auto_camera = bpy.data.objects.new('AutoCamera', cam_auto)
scene.collection.objects.link(ob_auto_camera)
ob_auto_camera.location = (5.46216, -6.55459, 4.94642)
ob_auto_camera.rotation_euler = (1.09748, -7.21219e-08, 0.694738)
scene.camera = ob_auto_camera
light_auto_sun = bpy.data.lights.new('AutoSun', 'SUN')
light_auto_sun.energy = 3.0
light_auto_sun.angle = 0.0523599
ob_auto_sun = bpy.data.objects.new('AutoSun', light_auto_sun)
scene.collection.objects.link(ob_auto_sun)
ob_auto_sun.rotation_euler = (0.872665, 0.174533, 0.523599)
bpy.context.view_layer.update()
